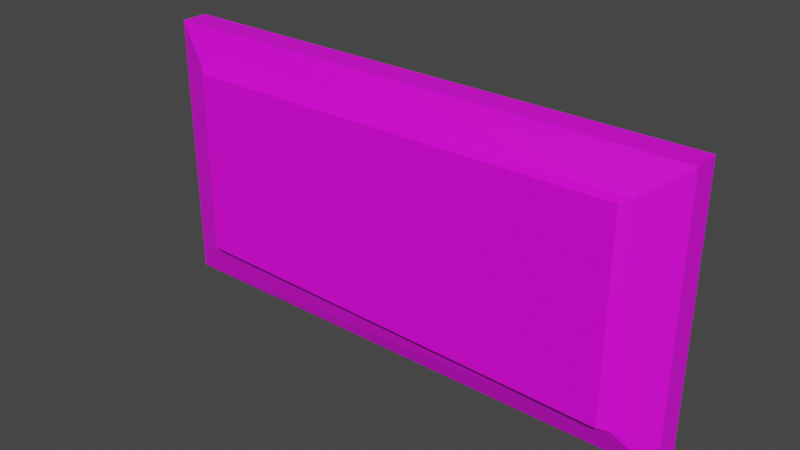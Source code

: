 # Source: Hunterian_Egraving.blend  (saved by Blender 2.93.21; exported with 4.5.12 LTS)
import bpy
from mathutils import Matrix  # noqa: F401  (used for matrix-valued properties, if any)

bpy.ops.wm.read_factory_settings(use_empty=True)
scene = bpy.context.scene
scene.name = 'Scene'

# ---- collections
col_collection = bpy.data.collections.new('Collection'); scene.collection.children.link(col_collection)

# ---- images (referenced by path relative to the original .blend; pixels are not part of the script)
import os
ASSET_DIR = os.environ.get("B2B_ASSET_DIR", "")  # directory of the original .blend (textures are referenced by path, not embedded)
HERE = os.path.dirname(os.path.abspath(__file__))  # packed textures are extracted next to this script under _unpacked/

def load_image(name, relpath, width, height, colorspace="sRGB"):
    """Load a texture the original file referenced (path relative to the .blend, or extracted next to this script)."""
    p = next((c for c in (os.path.join(HERE, relpath), os.path.join(ASSET_DIR, relpath)) if relpath and os.path.exists(c)), "")
    if p:
        img = bpy.data.images.load(p, check_existing=True)
        img.name = name
    else:  # same state as the original file: an image datablock whose file is absent (Cycles renders it pink)
        img = bpy.data.images.new(name, width, height)
        img.source = "FILE"
        img.filepath = "//" + (relpath or name)
    img.colorspace_settings.name = colorspace
    return img
img_museum_texture_psd = load_image('Museum_Texture.psd', 'Museum_Texture.psd', 1024, 1024, 'sRGB')

# ---- materials (node trees are filled in below, after node groups)
mat_material_001 = bpy.data.materials.new('Material.001')
mat_material_001.use_transparent_shadow = False

# ---- material node trees
mat_material_001.use_nodes = True; mat_material_001.node_tree.nodes.clear()
_N = mat_material_001.node_tree.nodes; _L = mat_material_001.node_tree.links
n0 = _N.new('ShaderNodeBsdfPrincipled'); n0.name = 'Principled BSDF'; n0.location = (10, 300)
n0.distribution = 'GGX'
n0.subsurface_method = 'BURLEY'
n0.inputs[3].default_value = 1.45
n0.inputs[27].default_value = (0.0, 0.0, 0.0, 1.0)
n0.inputs[28].default_value = 1.0
n1 = _N.new('ShaderNodeOutputMaterial'); n1.name = 'Material Output'; n1.location = (300, 300)
n2 = _N.new('ShaderNodeTexImage'); n2.name = 'Image Texture'; n2.location = (-280, 280)
n2.image = img_museum_texture_psd
_L.new(n0.outputs[0], n1.inputs[0])
_L.new(n2.outputs[0], n0.inputs[0])
n1.is_active_output = True

# ---- world
world_world = bpy.data.worlds.new('World'); scene.world = world_world
world_world.use_nodes = True; world_world.node_tree.nodes.clear()
_N = world_world.node_tree.nodes; _L = world_world.node_tree.links
n0 = _N.new('ShaderNodeOutputWorld'); n0.name = 'World Output'; n0.location = (300, 300)
n1 = _N.new('ShaderNodeBackground'); n1.name = 'Background'; n1.location = (10, 300)
n1.inputs[0].default_value = (0.05088, 0.05088, 0.05088, 1.0)
_L.new(n1.outputs[0], n0.inputs[0])
n0.is_active_output = True
world_world.color = (0.05088, 0.05088, 0.05088)
world_world.use_sun_shadow = False
world_world.sun_shadow_jitter_overblur = 0.0

# ---- meshes
me_cube_001 = bpy.data.meshes.new('Cube.001')
me_cube_001.from_pydata([(-0.3748, -0.09617, -0.1484), (-0.3748, -0.09617, 0.1579), (-0.4356, -0.03156, -0.2152), (-0.4356, -0.03156, 0.2126), (0.3593, -0.09617, -0.165), (0.3593, -0.09617, 0.1625), (0.4201, -0.03156, -0.2152), (0.4201, -0.03156, 0.2126), (-0.4356, -0.07434, -0.2152), (-0.4356, -0.07434, 0.2126), (0.4201, -0.07434, 0.2126), (0.4201, -0.07434, -0.2152), (-0.3611, -0.1089, -0.1428), (-0.3611, -0.1089, 0.1521), (0.3456, -0.1089, 0.1565), (0.3456, -0.1089, -0.1588)], [], [(8, 9, 3, 2), (6, 7, 10, 11), (5, 1, 13, 14), (2, 6, 11, 8), (7, 3, 9, 10), (0, 1, 9, 8), (5, 4, 11, 10), (4, 0, 8, 11), (1, 5, 10, 9), (15, 14, 13, 12), (4, 5, 14, 15), (0, 4, 15, 12), (1, 0, 12, 13)])
_uv = me_cube_001.uv_layers.new(name='UVMap')
_uv.uv.foreach_set('vector', [0.07479, 0.9238, 0.06715, 0.9238, 0.06618, 0.923, 0.07567, 0.9227, 0.07567, 0.9406, 0.06535, 0.9401, 0.06627, 0.939, 0.0746, 0.9396, 0.1167, 0.9833, 0.1173, 0.9705, 0.1173, 0.9705, 0.1167, 0.9833, 0.07567, 0.9227, 0.07567, 0.9406, 0.0746, 0.9396, 0.07479, 0.9238, 0.06535, 0.9401, 0.06618, 0.923, 0.06715, 0.9238, 0.06627, 0.939, 0.0734, 0.9251, 0.06813, 0.925, 0.06715, 0.9238, 0.07479, 0.9238, 0.06751, 0.9378, 0.07334, 0.9381, 0.0746, 0.9396, 0.06627, 0.939, 0.07334, 0.9381, 0.0734, 0.9251, 0.07479, 0.9238, 0.0746, 0.9396, 0.06813, 0.925, 0.06751, 0.9378, 0.06627, 0.939, 0.06715, 0.9238, 0.3518, 0.005156, 0.349, 0.2047, 0.006337, 0.2018, 0.004155, 0.002295, 0.1226, 0.9836, 0.1167, 0.9833, 0.1167, 0.9833, 0.1226, 0.9836, 0.1226, 0.9706, 0.1226, 0.9836, 0.1226, 0.9836, 0.1226, 0.9706, 0.1173, 0.9705, 0.1226, 0.9706, 0.1226, 0.9706, 0.1173, 0.9705])
me_cube_001.materials.append(mat_material_001)
me_cube_001.use_remesh_fix_poles = True
me_cube_001.use_remesh_preserve_attributes = False
me_cube_001.update()

# ---- objects
ob_cube = bpy.data.objects.new('Cube', me_cube_001)

# ---- transforms, parenting, visibility, modifiers, constraints
ob_cube.location = (0.0, 0.0, 0.0)

# ---- collection membership
col_collection.objects.link(ob_cube)

# ---- scene / render settings (as saved in the file)
scene.frame_start = 1; scene.frame_end = 250; scene.frame_set(1)
scene.render.engine = 'BLENDER_EEVEE_NEXT'
scene.cycles.use_denoising = False
scene.cycles.samples = 128
scene.cycles.sampling_pattern = 'TABULATED_SOBOL'
scene.cycles.use_adaptive_sampling = False
scene.cycles.use_light_tree = False
scene.view_settings.view_transform = 'Filmic'
bpy.context.view_layer.update()

# ---- added for rendering (the .blend has no active camera and no usable light): camera, sun
cam_auto = bpy.data.cameras.new('AutoCamera')
cam_auto.lens = 50.0
cam_auto.sensor_width = 36.0
cam_auto.clip_end = 1000.0
ob_auto_camera = bpy.data.objects.new('AutoCamera', cam_auto)
scene.collection.objects.link(ob_auto_camera)
ob_auto_camera.location = (0.880216, -1.13579, 0.709092)
ob_auto_camera.rotation_euler = (1.09748, -7.21219e-08, 0.694738)
scene.camera = ob_auto_camera
light_auto_sun = bpy.data.lights.new('AutoSun', 'SUN')
light_auto_sun.energy = 3.0
light_auto_sun.angle = 0.0523599
ob_auto_sun = bpy.data.objects.new('AutoSun', light_auto_sun)
scene.collection.objects.link(ob_auto_sun)
ob_auto_sun.rotation_euler = (0.872665, 0.174533, 0.523599)
bpy.context.view_layer.update()

